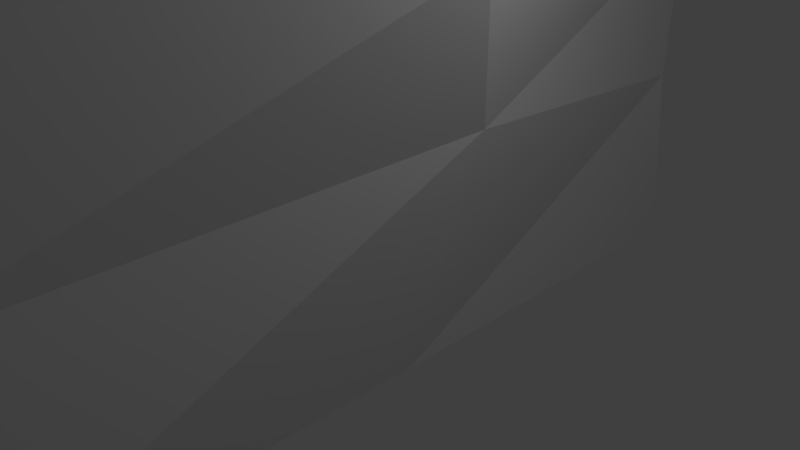 # Source: RockFace2.blend  (saved by Blender 2.73.0; exported with 4.5.12 LTS)
import bpy
from mathutils import Matrix  # noqa: F401  (used for matrix-valued properties, if any)

bpy.ops.wm.read_factory_settings(use_empty=True)
scene = bpy.context.scene
scene.name = 'Scene'

# ---- collections
col_collection_1 = bpy.data.collections.new('Collection 1'); scene.collection.children.link(col_collection_1)

# ---- materials (node trees are filled in below, after node groups)
mat_material = bpy.data.materials.new('Material')
mat_material.alpha_threshold = 0.0
mat_material.use_transparent_shadow = False
mat_material.roughness = 0.5
mat_material.line_color = (0.0, 0.0, 0.0, 1.0)

# ---- material node trees

# ---- world
world_world = bpy.data.worlds.new('World'); scene.world = world_world
world_world.color = (0.05088, 0.05088, 0.05088)
world_world.use_sun_shadow = False
world_world.sun_shadow_jitter_overblur = 0.0
world_world.cycles.sampling_method = 'MANUAL'
world_world.cycles.sample_map_resolution = 256

# ---- cameras
cam_camera = bpy.data.cameras.new('Camera')
cam_camera.clip_end = 100.0
cam_camera.lens = 35.0
cam_camera.sensor_width = 32.0
cam_camera.sensor_height = 18.0
cam_camera.ortho_scale = 7.314
cam_camera.dof.focus_distance = 0.0
cam_camera.dof.aperture_fstop = 128.0

# ---- lights
light_lamp = bpy.data.lights.new('Lamp', 'POINT')
light_lamp.transmission_factor = 0.0
light_lamp.cutoff_distance = 30.0
light_lamp.energy = 100.0
light_lamp.shadow_buffer_clip_start = 1.001
light_lamp.shadow_soft_size = 0.1
light_lamp.shadow_maximum_resolution = 0.006
light_lamp.use_absolute_resolution = True
light_lamp.cycles.use_multiple_importance_sampling = False

# ---- meshes
me_cube = bpy.data.meshes.new('Cube')
me_cube.from_pydata([(1.0, 1.0, -1.0), (1.0, -0.9198, -1.0), (-0.4117, -1.006, -1.0), (0.01059, 1.0, -1.0), (1.0, 1.0, 1.0), (1.0, -0.8385, 1.0), (-0.4117, -0.9497, 1.0), (0.4891, 1.0, 1.0), (-1.0, 2.98e-07, -1.0), (-0.4117, -0.9497, 0.0), (0.1735, 1.003, -0.0002924), (-1.0, 1.788e-07, 1.096), (-1.29, 2.384e-07, 0.0), (-1.0, 0.5, -1.0), (-0.4117, -0.9497, 0.5), (0.2836, 1.0, 0.5), (-1.0, 0.5, 1.0), (-1.0, -0.5, -1.0), (-0.4117, -0.9497, -0.5), (0.1434, 1.0, -0.5), (-1.0, -0.5, 1.088), (-0.8381, 0.5779, -0.08176), (-0.8781, -0.4664, 0.0), (-1.146, 0.05456, -0.3823), (-1.29, 2.086e-07, 0.5), (-0.7925, -0.5396, 0.5), (-0.8781, -0.5, -0.5), (-0.9505, 0.5, -0.5), (-0.8705, 0.5, 0.5)], [], [(0, 1, 2, 17, 8, 13, 3), (4, 7, 16, 11, 20, 6, 5), (0, 4, 5, 1), (1, 5, 6, 14, 9, 18, 2), (28, 16, 7, 15), (4, 0, 3, 19, 10, 15, 7), (27, 21, 10, 19), (26, 22, 12, 23), (25, 20, 11, 24), (22, 25, 24, 12), (9, 14, 25, 22), (14, 6, 20, 25), (17, 26, 23, 8), (2, 18, 26, 17), (18, 9, 22, 26), (13, 27, 19, 3), (8, 23, 27, 13), (23, 12, 21, 27), (21, 28, 15, 10), (12, 24, 28, 21), (24, 11, 16, 28)])
_uv = me_cube.uv_layers.new(name='UVMap')
_uv.uv.foreach_set('vector', [0.7077, 0.5064, 0.3992, 0.5486, 0.3464, 0.5183, 0.4075, 0.4885, 0.4965, 0.4732, 0.5954, 0.4562, 0.7069, 0.4758, 0.7411, 0.6775, 0.7427, 0.6699, 0.6123, 0.6508, 0.4932, 0.6696, 0.3875, 0.6753, 0.3293, 0.6798, 0.3958, 0.6948, 0.7077, 0.5064, 0.7411, 0.6775, 0.3958, 0.6948, 0.3992, 0.5486, 0.3992, 0.5486, 0.3958, 0.6948, 0.3293, 0.6798, 0.3364, 0.6343, 0.343, 0.5923, 0.3491, 0.5533, 0.3464, 0.5183, 0.6092, 0.5984, 0.6123, 0.6508, 0.7427, 0.6699, 0.7331, 0.6151, 0.7411, 0.6775, 0.7077, 0.5064, 0.7069, 0.4758, 0.7151, 0.5205, 0.7245, 0.565, 0.7331, 0.6151, 0.7427, 0.6699, 0.5997, 0.5001, 0.6081, 0.5359, 0.7245, 0.565, 0.7151, 0.5205, 0.4071, 0.531, 0.4089, 0.5721, 0.4876, 0.5495, 0.5091, 0.5258, 0.381, 0.6135, 0.3875, 0.6753, 0.4932, 0.6696, 0.4864, 0.599, 0.4089, 0.5721, 0.381, 0.6135, 0.4864, 0.599, 0.4876, 0.5495, 0.343, 0.5923, 0.3364, 0.6343, 0.381, 0.6135, 0.4089, 0.5721, 0.3364, 0.6343, 0.3293, 0.6798, 0.3875, 0.6753, 0.381, 0.6135, 0.4075, 0.4885, 0.4071, 0.531, 0.5091, 0.5258, 0.4965, 0.4732, 0.3464, 0.5183, 0.3491, 0.5533, 0.4071, 0.531, 0.4075, 0.4885, 0.3491, 0.5533, 0.343, 0.5923, 0.4089, 0.5721, 0.4071, 0.531, 0.5954, 0.4562, 0.5997, 0.5001, 0.7151, 0.5205, 0.7069, 0.4758, 0.4965, 0.4732, 0.5091, 0.5258, 0.5997, 0.5001, 0.5954, 0.4562, 0.5091, 0.5258, 0.4876, 0.5495, 0.6081, 0.5359, 0.5997, 0.5001, 0.6081, 0.5359, 0.6092, 0.5984, 0.7331, 0.6151, 0.7245, 0.565, 0.4876, 0.5495, 0.4864, 0.599, 0.6092, 0.5984, 0.6081, 0.5359, 0.4864, 0.599, 0.4932, 0.6696, 0.6123, 0.6508, 0.6092, 0.5984])
me_cube.materials.append(mat_material)
me_cube.use_remesh_preserve_volume = False
me_cube.use_remesh_preserve_attributes = False
me_cube.use_mirror_vertex_groups = False
me_cube.update()

# ---- objects
ob_cube = bpy.data.objects.new('Cube', me_cube)
ob_lamp = bpy.data.objects.new('Lamp', light_lamp)
ob_camera = bpy.data.objects.new('Camera', cam_camera)

# ---- transforms, parenting, visibility, modifiers, constraints
ob_cube.location = (-3.315, 0.0, 3.889)
ob_cube.scale = (-3.993, 11.54, 5.309)
ob_cube.lock_rotations_4d = False
ob_cube.empty_display_type = 'ARROWS'
ob_cube.lineart.crease_threshold = 0.0
ob_lamp.location = (4.076, 1.005, 5.904)
ob_lamp.rotation_euler = (0.6503, 0.05522, 1.866)
ob_lamp.lock_rotations_4d = False
ob_lamp.empty_display_type = 'ARROWS'
ob_lamp.color = (0.0, 0.0, 0.0, 0.0)
ob_lamp.lineart.crease_threshold = 0.0
ob_camera.location = (7.481, -6.508, 5.344)
ob_camera.rotation_euler = (1.109, 0.01082, 0.8149)
ob_camera.lock_rotations_4d = False
ob_camera.empty_display_type = 'ARROWS'
ob_camera.color = (0.0, 0.0, 0.0, 0.0)
ob_camera.display_type = 'WIRE'
ob_camera.lineart.crease_threshold = 0.0

# ---- collection membership
col_collection_1.objects.link(ob_cube)
col_collection_1.objects.link(ob_lamp)
col_collection_1.objects.link(ob_camera)

# ---- scene / render settings (as saved in the file)
scene.camera = ob_camera
scene.frame_start = 1; scene.frame_end = 250; scene.frame_set(1)
scene.render.engine = 'BLENDER_EEVEE_NEXT'
scene.render.resolution_percentage = 50
scene.render.dither_intensity = 0.0
scene.cycles.use_denoising = False
scene.cycles.samples = 10
scene.cycles.sampling_pattern = 'TABULATED_SOBOL'
scene.cycles.light_sampling_threshold = 0.0
scene.cycles.use_adaptive_sampling = False
scene.cycles.use_light_tree = False
scene.cycles.blur_glossy = 0.0
scene.cycles.pixel_filter_type = 'GAUSSIAN'
scene.cycles.sample_clamp_indirect = 0.0
scene.view_settings.view_transform = 'Standard'
bpy.context.view_layer.update()

